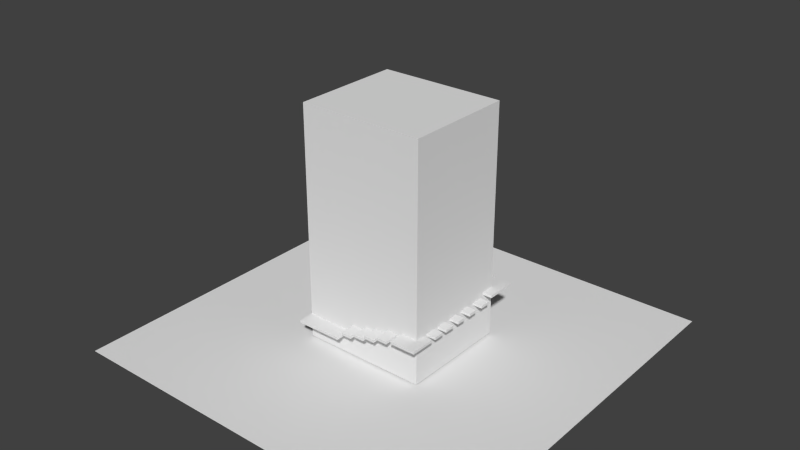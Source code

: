 # Source: towerExterior.blend  (saved by Blender 2.77.0; exported with 4.5.12 LTS)
import bpy
from mathutils import Matrix  # noqa: F401  (used for matrix-valued properties, if any)

bpy.ops.wm.read_factory_settings(use_empty=True)
scene = bpy.context.scene
scene.name = 'Scene'

# ---- collections
col_collection_1 = bpy.data.collections.new('Collection 1'); scene.collection.children.link(col_collection_1)

# ---- materials (node trees are filled in below, after node groups)
mat_material_002 = bpy.data.materials.new('Material.002')
mat_material_002.alpha_threshold = 0.0
mat_material_002.use_transparent_shadow = False
mat_material_002.roughness = 0.5

# ---- material node trees

# ---- world
world_world = bpy.data.worlds.new('World'); scene.world = world_world
world_world.color = (0.05088, 0.05088, 0.05088)
world_world.use_sun_shadow = False
world_world.sun_shadow_jitter_overblur = 0.0
world_world.cycles.sampling_method = 'NONE'
world_world.cycles.sample_map_resolution = 256

# ---- meshes
me_cube_003 = bpy.data.meshes.new('Cube.003')
me_cube_003.from_pydata([(-4.351, -5.467, 1.8), (-4.351, -4.093, 1.8), (-4.351, -5.467, 2.0), (-4.351, -4.093, 2.0), (-1.106, -4.093, 2.0), (-1.106, -4.093, 1.8), (-1.106, -5.467, 2.0), (-1.106, -5.467, 1.8), (0.02158, -4.24, 2.4), (0.02158, -5.467, 2.4), (0.02158, -4.24, 2.6), (0.02158, -5.467, 2.6), (1.075, -4.243, 2.7), (-0.7296, -4.24, 2.4), (-0.7296, -5.467, 2.6), (-0.7296, -5.467, 2.4), (4.44, 4.444, 0.1247), (4.44, -4.236, 0.1247), (-4.364, -4.236, 0.1247), (-4.364, 4.444, 0.1247), (4.44, 4.444, 18.16), (4.44, -4.236, 18.16), (-4.364, -4.236, 18.16), (-4.364, 4.444, 18.16), (-0.7296, -4.24, 2.6), (1.075, -5.47, 2.7), (0.3135, -4.243, 2.7), (0.3135, -5.47, 2.7), (0.3135, -5.47, 2.9), (0.3135, -4.243, 2.9), (1.075, -5.47, 2.9), (1.075, -4.243, 2.9), (1.936, -4.24, 3.167), (1.936, -5.467, 3.167), (1.175, -4.24, 3.167), (1.175, -5.467, 3.167), (1.936, -4.24, 2.964), (1.936, -5.467, 2.964), (1.175, -4.24, 2.964), (1.175, -5.467, 2.964), (2.941, -4.24, 3.5), (2.941, -5.467, 3.5), (2.179, -4.24, 3.5), (2.179, -5.467, 3.5), (2.179, -5.467, 3.3), (2.179, -4.24, 3.3), (2.941, -5.467, 3.3), (2.941, -4.24, 3.3), (5.116, -4.093, 3.7), (5.116, -5.467, 3.7), (3.299, -4.24, 3.7), (3.299, -5.467, 3.7), (4.447, -4.24, 3.683), (4.447, -5.467, 3.683), (5.116, -3.546, 3.7), (4.447, -3.546, 3.7), (3.299, -4.24, 3.5), (3.299, -5.467, 3.5), (4.447, -4.24, 3.5), (4.447, -5.467, 3.5), (5.116, -4.093, 3.509), (5.116, -5.467, 3.509), (4.447, -4.093, 3.491), (4.447, -5.467, 3.491), (5.116, -4.093, 3.504), (4.447, -4.093, 3.487), (5.116, -3.546, 3.504), (4.447, -3.546, 3.504), (5.116, -3.131, 3.7), (4.447, -3.131, 3.7), (5.116, -3.131, 3.504), (4.447, -3.131, 3.504), (5.116, -2.33, 3.7), (4.447, -2.33, 3.7), (5.116, -2.33, 3.504), (4.447, -2.33, 3.504), (5.116, -1.929, 3.7), (4.447, -1.929, 3.7), (5.116, -1.929, 3.504), (4.447, -1.929, 3.504), (5.116, -1.124, 3.7), (4.447, -1.124, 3.7), (5.116, -1.124, 3.504), (4.447, -1.124, 3.504), (5.116, -0.5459, 3.7), (4.447, -0.5459, 3.7), (5.116, -0.5459, 3.504), (4.447, -0.5459, 3.504), (5.116, 0.1495, 3.7), (4.447, 0.1495, 3.7), (5.116, 0.1495, 3.504), (4.447, 0.1495, 3.504), (5.116, 0.792, 3.7), (4.447, 0.792, 3.7), (5.116, 0.792, 3.504), (4.447, 0.792, 3.504), (5.116, 1.537, 3.7), (4.447, 1.537, 3.7), (5.116, 1.537, 3.504), (4.447, 1.537, 3.504), (5.116, 2.214, 3.7), (4.447, 2.214, 3.7), (5.116, 2.214, 3.504), (4.447, 2.214, 3.504), (5.116, 3.047, 3.7), (4.447, 3.047, 3.7), (5.116, 3.047, 3.504), (4.447, 3.047, 3.504), (4.447, 3.392, 3.826), (5.116, 3.392, 3.826), (5.116, 3.392, 4.021), (4.447, 3.392, 4.021), (4.447, 5.779, 3.826), (5.116, 5.779, 3.826), (5.116, 5.779, 4.021), (4.447, 5.779, 4.021), (5.116, 4.446, 3.826), (5.116, 4.446, 4.021), (4.447, 4.446, 4.021), (4.447, 4.446, 3.826), (2.672, 5.849, 4.493), (2.672, 5.849, 4.663), (2.672, 4.45, 4.663), (2.672, 4.45, 4.493), (0.9116, 4.45, 5.086), (0.9116, 5.849, 5.086), (0.9116, 4.45, 4.917), (0.9116, 5.849, 4.917), (1.529, 4.45, 5.086), (1.529, 4.45, 4.917), (1.529, 5.849, 4.917), (1.529, 5.849, 5.086), (-3.668, 5.849, 7.841), (-3.668, 4.45, 7.841), (-3.668, 4.45, 7.671), (-3.668, 5.849, 7.671), (-0.5741, 5.849, 7.779), (-0.5741, 4.45, 7.779), (0.222, 5.849, 7.779), (0.222, 4.45, 7.779), (-14.04, -15.81, 0.0), (14.04, -15.81, 0.0), (-14.04, 15.81, 0.0), (14.04, 15.81, 0.0), (0.1941, 5.849, 5.269), (0.1941, 4.45, 5.269), (0.1941, 5.849, 5.438), (0.1941, 4.45, 5.438), (3.265, 4.45, 4.07), (3.265, 4.45, 4.239), (3.265, 5.849, 4.07), (3.265, 5.849, 4.239), (3.907, 4.45, 4.07), (3.907, 4.45, 4.239), (3.907, 5.849, 4.07), (3.907, 5.849, 4.239), (2.05, 4.45, 4.493), (2.05, 4.45, 4.663), (2.05, 5.849, 4.663), (2.05, 5.849, 4.493), (-0.6019, 5.849, 5.269), (-0.6019, 4.45, 5.269), (-0.6019, 4.45, 5.438), (-0.6019, 5.849, 5.438), (-4.382, 5.849, 7.841), (-4.382, 5.849, 7.671), (-4.382, 4.45, 7.671), (-4.382, 4.45, 7.841), (-0.5741, 4.45, 7.953), (0.222, 4.45, 7.953), (-0.5741, 5.849, 7.953), (0.222, 5.849, 7.953)], [], [(2, 3, 1, 0), (6, 2, 0, 7), (6, 4, 3, 2), (0, 1, 5, 7), (5, 4, 6, 7), (10, 11, 9, 8), (15, 13, 8, 9), (11, 14, 15, 9), (39, 38, 36, 37), (29, 31, 12, 26), (16, 17, 18, 19), (20, 23, 22, 21), (16, 20, 21, 17), (17, 21, 22, 18), (18, 22, 23, 19), (20, 16, 19, 23), (31, 30, 25, 12), (33, 35, 39, 37), (30, 28, 27, 25), (8, 13, 24, 10), (28, 29, 26, 27), (32, 34, 35, 33), (35, 34, 38, 39), (25, 27, 26, 12), (13, 15, 14, 24), (32, 33, 37, 36), (34, 32, 36, 38), (45, 44, 43, 42), (44, 46, 41, 43), (46, 47, 40, 41), (47, 45, 42, 40), (50, 52, 58, 56), (52, 55, 67, 65), (53, 52, 62, 63), (59, 57, 56, 58), (53, 51, 57, 59), (52, 53, 59, 58), (51, 50, 56, 57), (52, 50, 51, 53), (47, 46, 44, 45), (40, 42, 43, 41), (61, 63, 62, 60), (49, 53, 63, 61), (48, 49, 61, 60), (52, 48, 60, 62), (64, 65, 67, 66), (54, 48, 64, 66), (71, 69, 73, 75), (48, 52, 65, 64), (52, 53, 49, 48), (55, 52, 48, 54), (69, 71, 70, 68), (68, 70, 74, 72), (76, 78, 82, 80), (54, 66, 67, 55), (70, 71, 75, 74), (69, 68, 72, 73), (77, 79, 78, 76), (79, 77, 81, 83), (77, 76, 80, 81), (87, 85, 89, 91), (78, 79, 83, 82), (85, 87, 86, 84), (84, 86, 90, 88), (86, 87, 91, 90), (92, 94, 98, 96), (85, 84, 88, 89), (93, 95, 94, 92), (95, 93, 97, 99), (93, 92, 96, 97), (103, 101, 105, 107), (94, 95, 99, 98), (101, 103, 102, 100), (100, 102, 106, 104), (102, 103, 107, 106), (116, 119, 112, 113), (101, 100, 104, 105), (96, 98, 99, 97), (90, 91, 89, 88), (80, 82, 83, 81), (74, 75, 73, 72), (30, 31, 29, 28), (11, 10, 24, 14), (111, 108, 109, 110), (117, 116, 113, 114), (115, 114, 113, 112), (118, 117, 114, 115), (111, 110, 117, 118), (110, 109, 116, 117), (108, 111, 118, 119), (109, 108, 119, 116), (120, 123, 156, 159), (122, 121, 158, 157), (129, 128, 124, 126), (121, 120, 159, 158), (130, 129, 126, 127), (131, 130, 127, 125), (128, 131, 125, 124), (106, 107, 105, 104), (122, 123, 120, 121), (133, 134, 135, 132), (139, 137, 136, 138), (128, 129, 130, 131), (140, 141, 143, 142), (158, 159, 156, 157), (148, 149, 151, 150), (147, 145, 144, 146), (112, 119, 118, 115), (124, 125, 127, 126), (151, 155, 154, 150), (155, 153, 152, 154), (153, 149, 148, 152), (148, 150, 154, 152), (153, 155, 151, 149), (123, 122, 157, 156), (160, 161, 162, 163), (146, 144, 160, 163), (146, 163, 162, 147), (145, 147, 162, 161), (144, 145, 161, 160), (167, 164, 165, 166), (133, 132, 164, 167), (132, 135, 165, 164), (135, 134, 166, 165), (134, 133, 167, 166), (169, 171, 170, 168), (138, 136, 170, 171), (136, 137, 168, 170), (139, 138, 171, 169), (137, 139, 169, 168)])
_uv = me_cube_003.uv_layers.new(name='UVMap')
_uv.uv.foreach_set('vector', [0.7158, 0.3653, 0.7159, 0.43, 0.7065, 0.43, 0.7064, 0.3653, 0.7156, 0.2126, 0.7158, 0.3653, 0.7064, 0.3653, 0.7062, 0.2126, 0.4889, 0.2776, 0.5536, 0.2775, 0.5539, 0.4303, 0.4892, 0.4304, 0.6195, 0.4302, 0.5548, 0.4303, 0.5546, 0.2775, 0.6193, 0.2774, 0.7061, 0.1479, 0.7155, 0.1479, 0.7156, 0.2126, 0.7062, 0.2126, 0.6976, 0.3136, 0.6976, 0.3713, 0.6882, 0.3714, 0.6881, 0.3136, 0.6514, 0.3127, 0.6513, 0.255, 0.6866, 0.2549, 0.6867, 0.3127, 0.6974, 0.1851, 0.6974, 0.2205, 0.688, 0.2205, 0.688, 0.1851, 0.6514, 0.3714, 0.6514, 0.3137, 0.6872, 0.3136, 0.6873, 0.3714, 0.7998, 0.3572, 0.7998, 0.3931, 0.7904, 0.3931, 0.7904, 0.3573, 0.1929, 0.6997, 0.05132, 0.6997, 0.05131, 0.5561, 0.1929, 0.5561, 0.1932, 0.6997, 0.1932, 0.5561, 0.3347, 0.5561, 0.3347, 0.6997, 0.3727, 0.7205, 0.3727, 0.943, 0.2657, 0.943, 0.2657, 0.7205, 0.2657, 0.7205, 0.2657, 0.943, 0.1571, 0.943, 0.1571, 0.7205, 0.1571, 0.7205, 0.1571, 0.943, 0.05001, 0.943, 0.05001, 0.7205, 0.3789, 0.9442, 0.3789, 0.7218, 0.4875, 0.7218, 0.4875, 0.9442, 0.7995, 0.2059, 0.7996, 0.2636, 0.7902, 0.2636, 0.7901, 0.2059, 0.8122, 0.3363, 0.8122, 0.3004, 0.8218, 0.3004, 0.8218, 0.3362, 0.7996, 0.2636, 0.7997, 0.2995, 0.7903, 0.2995, 0.7902, 0.2636, 0.6881, 0.3136, 0.6881, 0.2782, 0.6975, 0.2782, 0.6976, 0.3136, 0.7997, 0.2995, 0.7998, 0.3572, 0.7904, 0.3573, 0.7903, 0.2995, 0.7168, 0.3722, 0.7527, 0.3722, 0.7527, 0.43, 0.7169, 0.43, 0.8122, 0.3004, 0.8121, 0.2426, 0.8217, 0.2426, 0.8218, 0.3004, 0.7894, 0.3344, 0.7535, 0.3345, 0.7534, 0.2767, 0.7893, 0.2767, 0.6881, 0.2782, 0.688, 0.2205, 0.6974, 0.2205, 0.6975, 0.2782, 0.8123, 0.394, 0.8122, 0.3363, 0.8218, 0.3362, 0.8219, 0.394, 0.8124, 0.4299, 0.8123, 0.394, 0.8219, 0.394, 0.822, 0.4299, 0.8101, 0.3353, 0.8102, 0.3931, 0.8008, 0.3931, 0.8007, 0.3353, 0.8099, 0.2058, 0.8099, 0.2417, 0.8005, 0.2417, 0.8005, 0.2059, 0.8099, 0.2417, 0.81, 0.2995, 0.8006, 0.2995, 0.8005, 0.2417, 0.81, 0.2995, 0.8101, 0.3353, 0.8007, 0.3353, 0.8006, 0.2995, 0.4788, 0.4304, 0.4796, 0.3763, 0.4882, 0.3763, 0.4882, 0.4304, 0.6204, 0.3764, 0.6309, 0.3454, 0.6395, 0.3486, 0.6314, 0.373, 0.3312, 0.3981, 0.348, 0.3428, 0.3586, 0.3388, 0.3398, 0.4007, 0.7056, 0.43, 0.6515, 0.4301, 0.6514, 0.3723, 0.7055, 0.3723, 0.4795, 0.3186, 0.4786, 0.2645, 0.488, 0.2645, 0.4881, 0.3185, 0.4796, 0.3763, 0.4795, 0.3186, 0.4881, 0.3185, 0.4882, 0.3763, 0.4786, 0.2645, 0.4785, 0.2067, 0.4879, 0.2067, 0.488, 0.2645, 0.4217, 0.3195, 0.4208, 0.2655, 0.4786, 0.2645, 0.4795, 0.3186, 0.7525, 0.3135, 0.7526, 0.3713, 0.7168, 0.3713, 0.7167, 0.3135, 0.7535, 0.3354, 0.7894, 0.3354, 0.7895, 0.3931, 0.7536, 0.3932, 0.4099, 0.2883, 0.42, 0.3182, 0.3586, 0.3388, 0.3486, 0.3089, 0.3213, 0.428, 0.3312, 0.3981, 0.3398, 0.4007, 0.3299, 0.4306, 0.34, 0.3116, 0.321, 0.2497, 0.3296, 0.2471, 0.3486, 0.3089, 0.348, 0.3428, 0.34, 0.3116, 0.3486, 0.3089, 0.3586, 0.3388, 0.7481, 0.2801, 0.7166, 0.2802, 0.7166, 0.2545, 0.7481, 0.2544, 0.642, 0.4301, 0.633, 0.406, 0.6416, 0.4028, 0.6506, 0.4269, 0.9152, 0.4265, 0.9152, 0.4359, 0.8722, 0.4359, 0.8722, 0.4266, 0.633, 0.406, 0.6204, 0.3764, 0.6314, 0.373, 0.6416, 0.4028, 0.6054, 0.2765, 0.5476, 0.2766, 0.5476, 0.2451, 0.6123, 0.245, 0.7493, 0.3126, 0.7167, 0.3126, 0.7236, 0.2811, 0.7493, 0.2811, 0.8719, 0.2775, 0.8719, 0.2682, 0.9079, 0.2682, 0.9079, 0.2775, 0.8722, 0.4453, 0.8722, 0.4359, 0.9152, 0.4359, 0.9152, 0.4452, 0.9155, 0.4452, 0.9155, 0.4545, 0.8722, 0.4546, 0.8722, 0.4453, 0.6418, 0.3159, 0.6504, 0.3191, 0.6395, 0.3486, 0.6309, 0.3454, 0.8404, 0.7126, 0.8403, 0.6807, 0.8834, 0.6806, 0.8834, 0.7125, 0.8706, 0.7126, 0.8707, 0.7445, 0.8276, 0.7445, 0.8276, 0.7126, 0.8719, 0.2496, 0.8719, 0.2402, 0.9078, 0.2402, 0.9079, 0.2495, 0.9155, 0.4545, 0.9155, 0.4639, 0.8722, 0.4639, 0.8722, 0.4546, 0.7623, 0.8476, 0.7304, 0.8478, 0.7302, 0.8045, 0.7621, 0.8043, 0.9094, 0.3031, 0.9094, 0.3124, 0.872, 0.3125, 0.872, 0.3032, 0.8709, 0.7445, 0.871, 0.7764, 0.8277, 0.7764, 0.8276, 0.7445, 0.8719, 0.2402, 0.8719, 0.2309, 0.9078, 0.2308, 0.9078, 0.2402, 0.872, 0.3218, 0.872, 0.3125, 0.9094, 0.3124, 0.9094, 0.3218, 0.8867, 0.4862, 0.8867, 0.5181, 0.8493, 0.5181, 0.8493, 0.4862, 0.872, 0.35, 0.872, 0.3406, 0.9121, 0.3406, 0.9121, 0.3499, 0.8867, 0.5181, 0.8868, 0.55, 0.8494, 0.55, 0.8493, 0.5181, 0.8719, 0.2589, 0.8719, 0.2496, 0.9079, 0.2495, 0.9079, 0.2588, 0.9121, 0.3313, 0.9121, 0.3406, 0.872, 0.3406, 0.872, 0.3313, 0.8803, 0.5919, 0.8803, 0.6238, 0.8403, 0.6238, 0.8402, 0.5919, 0.917, 0.4639, 0.917, 0.4732, 0.8722, 0.4733, 0.8722, 0.4639, 0.8481, 0.5819, 0.8481, 0.55, 0.8881, 0.55, 0.8882, 0.5819, 0.8719, 0.2682, 0.8719, 0.2589, 0.9079, 0.2588, 0.9079, 0.2682, 0.8722, 0.4826, 0.8722, 0.4733, 0.917, 0.4732, 0.917, 0.4825, 0.7304, 0.8492, 0.6985, 0.8494, 0.6983, 0.8046, 0.7302, 0.8045, 0.6899, 0.7447, 0.6899, 0.7128, 0.7616, 0.7127, 0.7616, 0.7446, 0.6985, 0.8494, 0.6666, 0.8495, 0.6664, 0.8048, 0.6983, 0.8046, 0.8719, 0.2216, 0.8718, 0.2122, 0.9078, 0.2122, 0.9078, 0.2215, 0.8718, 0.1749, 0.9077, 0.1749, 0.9078, 0.1842, 0.8718, 0.1843, 0.8718, 0.2029, 0.8718, 0.1936, 0.9078, 0.1935, 0.9078, 0.2029, 0.8718, 0.1656, 0.9077, 0.1655, 0.9077, 0.1749, 0.8718, 0.1749, 0.8114, 0.4299, 0.7537, 0.43, 0.7536, 0.3941, 0.8114, 0.394, 0.5467, 0.2766, 0.4889, 0.2767, 0.4889, 0.2413, 0.5466, 0.2412, 0.8719, 0.2309, 0.8719, 0.2216, 0.9078, 0.2215, 0.9078, 0.2308, 0.7046, 0.4969, 0.7046, 0.5062, 0.6329, 0.5063, 0.6329, 0.497, 0.9078, 0.2122, 0.8718, 0.2122, 0.8718, 0.2029, 0.9078, 0.2029, 0.705, 0.7447, 0.705, 0.7766, 0.6333, 0.7767, 0.6333, 0.7448, 0.7616, 0.7446, 0.7617, 0.7765, 0.705, 0.7766, 0.705, 0.7447, 0.7613, 0.4968, 0.7613, 0.5061, 0.7046, 0.5062, 0.7046, 0.4969, 0.7613, 0.4875, 0.7613, 0.4968, 0.7046, 0.4969, 0.7046, 0.4876, 0.6333, 0.7448, 0.6332, 0.7129, 0.6899, 0.7128, 0.6899, 0.7447, 0.7684, 0.8743, 0.7681, 0.7991, 0.7977, 0.799, 0.7981, 0.8742, 0.8588, 0.6578, 0.7836, 0.6579, 0.7835, 0.6283, 0.8587, 0.6281, 0.9067, 0.6592, 0.9068, 0.6673, 0.8736, 0.6673, 0.8736, 0.6593, 0.8716, 0.0824, 0.8716, 0.07432, 0.9051, 0.07427, 0.9051, 0.08235, 0.6373, 0.8801, 0.637, 0.8049, 0.6664, 0.8048, 0.6668, 0.88, 0.8275, 0.8727, 0.8356, 0.8727, 0.8357, 0.9059, 0.8277, 0.9059, 0.8272, 0.7988, 0.8275, 0.874, 0.7981, 0.8742, 0.7977, 0.799, 0.8718, 0.1843, 0.9078, 0.1842, 0.9078, 0.1935, 0.8718, 0.1936, 0.8588, 0.6497, 0.8588, 0.6417, 0.934, 0.6415, 0.934, 0.6496, 0.6985, 0.8494, 0.7066, 0.8493, 0.7069, 0.9246, 0.6989, 0.9246, 0.6331, 0.6202, 0.633, 0.5822, 0.7083, 0.5821, 0.7083, 0.6201, 0.8707, 0.7364, 0.8706, 0.7283, 0.9459, 0.7282, 0.9459, 0.7363, 0.03352, 0.1788, 0.03352, 0.03553, 0.1948, 0.03553, 0.1948, 0.1788, 0.8588, 0.6336, 0.8587, 0.6255, 0.934, 0.6254, 0.934, 0.6335, 0.934, 0.6335, 0.934, 0.6415, 0.8588, 0.6417, 0.8588, 0.6336, 0.7066, 0.8493, 0.7147, 0.8493, 0.715, 0.9245, 0.7069, 0.9246, 0.6329, 0.4877, 0.7046, 0.4876, 0.7046, 0.4969, 0.6329, 0.497, 0.934, 0.6577, 0.8588, 0.6578, 0.8588, 0.6497, 0.934, 0.6496, 0.8717, 0.09048, 0.9062, 0.09043, 0.9062, 0.09851, 0.8717, 0.09857, 0.9459, 0.7444, 0.8707, 0.7445, 0.8707, 0.7364, 0.9459, 0.7363, 0.9062, 0.1066, 0.8717, 0.1066, 0.8717, 0.09857, 0.9062, 0.09851, 0.8494, 0.55, 0.7742, 0.5501, 0.7741, 0.5195, 0.8493, 0.5194, 0.7741, 0.4888, 0.8493, 0.4887, 0.8493, 0.5194, 0.7741, 0.5195, 0.9051, 0.08235, 0.9051, 0.09043, 0.8717, 0.09048, 0.8716, 0.0824, 0.7228, 0.8493, 0.7231, 0.9245, 0.715, 0.9245, 0.7147, 0.8493, 0.872, 0.2951, 0.872, 0.287, 0.9147, 0.2869, 0.9148, 0.295, 0.7082, 0.5442, 0.7083, 0.5821, 0.633, 0.5822, 0.633, 0.5443, 0.9148, 0.295, 0.9148, 0.3031, 0.872, 0.3032, 0.872, 0.2951, 0.7082, 0.5442, 0.633, 0.5443, 0.6329, 0.5063, 0.7081, 0.5062, 0.7594, 0.9228, 0.759, 0.8476, 0.7671, 0.8476, 0.7675, 0.9228, 0.7744, 0.7127, 0.6992, 0.7128, 0.6992, 0.6788, 0.7744, 0.6787, 0.8717, 0.1147, 0.8717, 0.1066, 0.91, 0.1066, 0.9101, 0.1147, 0.7836, 0.6579, 0.7084, 0.658, 0.7083, 0.624, 0.7835, 0.6239, 0.9101, 0.1147, 0.9101, 0.1228, 0.8717, 0.1228, 0.8717, 0.1147, 0.7084, 0.658, 0.6332, 0.6582, 0.6331, 0.6202, 0.7083, 0.6201, 0.9145, 0.1378, 0.8717, 0.1379, 0.8717, 0.1304, 0.9145, 0.1303, 0.8709, 0.7506, 0.9461, 0.7505, 0.9461, 0.758, 0.8709, 0.7581, 0.7231, 0.9245, 0.7228, 0.8493, 0.7303, 0.8492, 0.7307, 0.9244, 0.8717, 0.1228, 0.9145, 0.1228, 0.9145, 0.1303, 0.8717, 0.1304])
me_cube_003.materials.append(mat_material_002)
me_cube_003.use_remesh_preserve_volume = False
me_cube_003.use_remesh_preserve_attributes = False
me_cube_003.use_mirror_vertex_groups = False
me_cube_003.update()

# ---- objects
ob_cube_003 = bpy.data.objects.new('Cube.003', me_cube_003)

# ---- transforms, parenting, visibility, modifiers, constraints
ob_cube_003.location = (0.0, 0.0, 0.0)
ob_cube_003.scale = (0.3975, 0.3531, 0.3612)
ob_cube_003.lock_location = (True, True, True)
ob_cube_003.lock_rotation = (True, True, True)
ob_cube_003.lineart.crease_threshold = 0.0

# ---- collection membership
col_collection_1.objects.link(ob_cube_003)

# ---- scene / render settings (as saved in the file)
scene.frame_start = 1; scene.frame_end = 250; scene.frame_set(158)
scene.render.engine = 'BLENDER_EEVEE_NEXT'
scene.render.image_settings.compression = 90
scene.render.resolution_percentage = 50
scene.render.dither_intensity = 0.0
scene.cycles.use_denoising = False
scene.cycles.samples = 10
scene.cycles.sampling_pattern = 'TABULATED_SOBOL'
scene.cycles.light_sampling_threshold = 0.0
scene.cycles.use_adaptive_sampling = False
scene.cycles.use_light_tree = False
scene.cycles.blur_glossy = 0.0
scene.cycles.volume_bounces = 1
scene.cycles.pixel_filter_type = 'GAUSSIAN'
scene.cycles.sample_clamp_indirect = 0.0
scene.view_settings.view_transform = 'Standard'
bpy.context.view_layer.update()

# ---- added for rendering (the .blend has no active camera and no usable light): camera, sun
cam_auto = bpy.data.cameras.new('AutoCamera')
cam_auto.lens = 50.0
cam_auto.sensor_width = 36.0
cam_auto.clip_end = 1000.0
ob_auto_camera = bpy.data.objects.new('AutoCamera', cam_auto)
scene.collection.objects.link(ob_auto_camera)
ob_auto_camera.location = (15.8208, -18.9849, 15.9365)
ob_auto_camera.rotation_euler = (1.09748, -7.21219e-08, 0.694738)
scene.camera = ob_auto_camera
light_auto_sun = bpy.data.lights.new('AutoSun', 'SUN')
light_auto_sun.energy = 3.0
light_auto_sun.angle = 0.0523599
ob_auto_sun = bpy.data.objects.new('AutoSun', light_auto_sun)
scene.collection.objects.link(ob_auto_sun)
ob_auto_sun.rotation_euler = (0.872665, 0.174533, 0.523599)
bpy.context.view_layer.update()
